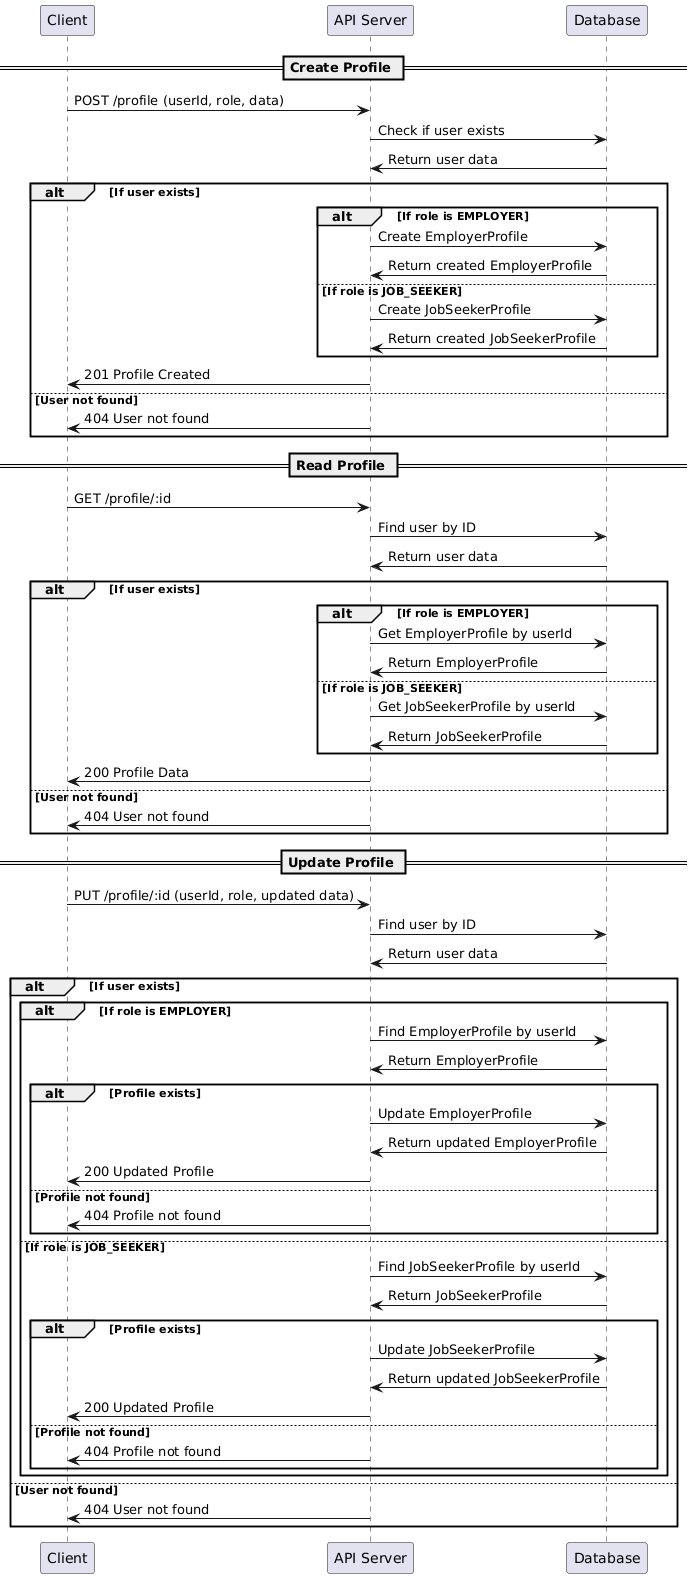

The diagram above was rendered by PlantUML. Its source (embedded in the PNG):
@startuml
participant Client
participant Express as "API Server"
participant Prisma as "Database"

== Create Profile ==
Client -> Express: POST /profile (userId, role, data)
Express -> Prisma: Check if user exists
Prisma -> Express: Return user data

alt If user exists
    alt If role is EMPLOYER
        Express -> Prisma: Create EmployerProfile
        Prisma -> Express: Return created EmployerProfile
    else If role is JOB_SEEKER
        Express -> Prisma: Create JobSeekerProfile
        Prisma -> Express: Return created JobSeekerProfile
    end
    Express -> Client: 201 Profile Created
else User not found
    Express -> Client: 404 User not found
end

== Read Profile ==
Client -> Express: GET /profile/:id
Express -> Prisma: Find user by ID
Prisma -> Express: Return user data

alt If user exists
    alt If role is EMPLOYER
        Express -> Prisma: Get EmployerProfile by userId
        Prisma -> Express: Return EmployerProfile
    else If role is JOB_SEEKER
        Express -> Prisma: Get JobSeekerProfile by userId
        Prisma -> Express: Return JobSeekerProfile
    end
    Express -> Client: 200 Profile Data
else User not found
    Express -> Client: 404 User not found
end

== Update Profile ==
Client -> Express: PUT /profile/:id (userId, role, updated data)
Express -> Prisma: Find user by ID
Prisma -> Express: Return user data

alt If user exists
    alt If role is EMPLOYER
        Express -> Prisma: Find EmployerProfile by userId
        Prisma -> Express: Return EmployerProfile
        alt Profile exists
            Express -> Prisma: Update EmployerProfile
            Prisma -> Express: Return updated EmployerProfile
            Express -> Client: 200 Updated Profile
        else Profile not found
            Express -> Client: 404 Profile not found
        end
    else If role is JOB_SEEKER
        Express -> Prisma: Find JobSeekerProfile by userId
        Prisma -> Express: Return JobSeekerProfile
        alt Profile exists
            Express -> Prisma: Update JobSeekerProfile
            Prisma -> Express: Return updated JobSeekerProfile
            Express -> Client: 200 Updated Profile
        else Profile not found
            Express -> Client: 404 Profile not found
        end
    end
else User not found
    Express -> Client: 404 User not found
end
@enduml